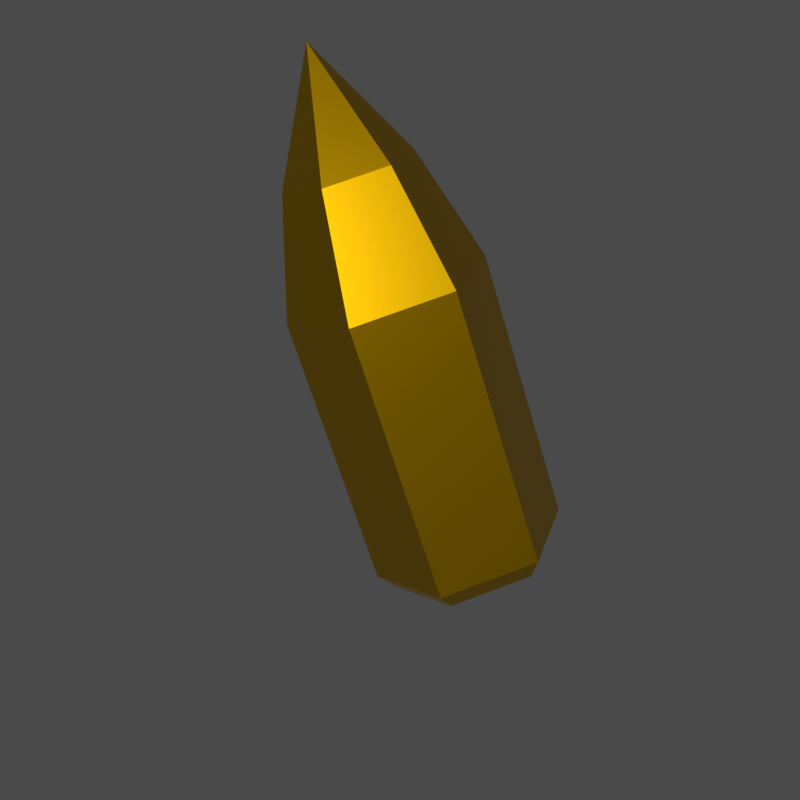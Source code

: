 # Source: Projectile.blend  (saved by Blender 2.93.20; exported with 4.5.12 LTS)
import bpy
from mathutils import Matrix  # noqa: F401  (used for matrix-valued properties, if any)

bpy.ops.wm.read_factory_settings(use_empty=True)
scene = bpy.context.scene
scene.name = 'Scene'

# ---- collections
col_collection = bpy.data.collections.new('Collection'); scene.collection.children.link(col_collection)

# ---- materials (node trees are filled in below, after node groups)
mat_brass = bpy.data.materials.new('Brass')
mat_brass.use_transparent_shadow = False

# ---- material node trees
mat_brass.use_nodes = True; mat_brass.node_tree.nodes.clear()
_N = mat_brass.node_tree.nodes; _L = mat_brass.node_tree.links
n0 = _N.new('ShaderNodeBsdfPrincipled'); n0.name = 'Principled BSDF'; n0.location = (10, 300)
n0.distribution = 'GGX'
n0.subsurface_method = 'BURLEY'
n0.inputs[0].default_value = (0.8, 0.4547, 0.002676, 1.0)
n0.inputs[1].default_value = 1.0
n0.inputs[2].default_value = 0.3916
n0.inputs[3].default_value = 1.45
n0.inputs[13].default_value = 0.4606
n0.inputs[27].default_value = (0.0, 0.0, 0.0, 1.0)
n0.inputs[28].default_value = 1.0
n1 = _N.new('ShaderNodeOutputMaterial'); n1.name = 'Material Output'; n1.location = (300, 300)
_L.new(n0.outputs[0], n1.inputs[0])
n1.is_active_output = True

# ---- world
world_world = bpy.data.worlds.new('World'); scene.world = world_world
world_world.use_nodes = True; world_world.node_tree.nodes.clear()
_N = world_world.node_tree.nodes; _L = world_world.node_tree.links
n0 = _N.new('ShaderNodeOutputWorld'); n0.name = 'World Output'; n0.location = (300, 300)
n1 = _N.new('ShaderNodeBackground'); n1.name = 'Background'; n1.location = (10, 300)
n1.inputs[0].default_value = (0.05088, 0.05088, 0.05088, 1.0)
_L.new(n1.outputs[0], n0.inputs[0])
n0.is_active_output = True
world_world.color = (0.05088, 0.05088, 0.05088)
world_world.use_sun_shadow = False
world_world.sun_shadow_jitter_overblur = 0.0

# ---- cameras
cam_camera = bpy.data.cameras.new('Camera')

# ---- lights
light_sun = bpy.data.lights.new('Sun', 'SUN')
light_sun.transmission_factor = 0.0
light_sun.energy = 1.0
light_sun.shadow_soft_size = 0.3525

# ---- meshes
me_cylinder = bpy.data.meshes.new('Cylinder')
me_cylinder.from_pydata([(0.0, 0.1, 0.02039), (0.0, 0.1, 0.3019), (0.0866, 0.05, 0.02039), (0.0866, 0.05, 0.3019), (0.0866, -0.05, 0.02039), (0.0866, -0.05, 0.3019), (-8.742e-09, -0.1, 0.02039), (-8.742e-09, -0.1, 0.3019), (-0.0866, -0.05, 0.02039), (-0.0866, -0.05, 0.3019), (-0.0866, 0.05, 0.02039), (-0.0866, 0.05, 0.3019), (0.05523, 0.03188, 0.4194), (-2.327e-08, 0.06377, 0.4194), (0.05523, -0.03188, 0.4194), (-2.884e-08, -0.06377, 0.4194), (-0.05523, -0.03188, 0.4194), (-0.05523, 0.03188, 0.4194), (-3.894e-08, -3.492e-10, 0.537), (-7.88e-10, 0.08413, 0.0005663), (0.07286, 0.04207, 0.0005663), (0.07286, -0.04207, 0.0005663), (-8.143e-09, -0.08413, 0.0005663), (-0.07286, -0.04207, 0.0005663), (-0.07286, 0.04207, 0.0005663)], [], [(0, 1, 3, 2), (2, 3, 5, 4), (4, 5, 7, 6), (6, 7, 9, 8), (5, 3, 12, 14), (8, 9, 11, 10), (10, 11, 1, 0), (4, 6, 22, 21), (15, 14, 18), (11, 9, 16, 17), (3, 1, 13, 12), (7, 5, 14, 15), (1, 11, 17, 13), (9, 7, 15, 16), (12, 13, 18), (13, 17, 18), (16, 15, 18), (14, 12, 18), (17, 16, 18), (19, 20, 21, 22, 23, 24), (10, 0, 19, 24), (6, 8, 23, 22), (2, 4, 21, 20), (8, 10, 24, 23), (0, 2, 20, 19)])
_uv = me_cylinder.uv_layers.new(name='UVMap')
_uv.uv.foreach_set('vector', [1.0, 0.5, 1.0, 1.0, 0.8333, 1.0, 0.8333, 0.5, 0.8333, 0.5, 0.8333, 1.0, 0.6667, 1.0, 0.6667, 0.5, 0.6667, 0.5, 0.6667, 1.0, 0.5, 1.0, 0.5, 0.5, 0.5, 0.5, 0.5, 1.0, 0.3333, 1.0, 0.3333, 0.5, 0.6667, 1.0, 0.8333, 1.0, 0.8333, 1.0, 0.6667, 1.0, 0.3333, 0.5, 0.3333, 1.0, 0.1667, 1.0, 0.1667, 0.5, 0.1667, 0.5, 0.1667, 1.0, -8.941e-08, 1.0, -8.941e-08, 0.5, 0.6667, 0.5, 0.5, 0.5, 0.5, 0.5, 0.6667, 0.5, 0.5, 1.0, 0.6667, 1.0, 0.5, 1.0, 0.1667, 1.0, 0.3333, 1.0, 0.3333, 1.0, 0.1667, 1.0, 0.8333, 1.0, 1.0, 1.0, 1.0, 1.0, 0.8333, 1.0, 0.5, 1.0, 0.6667, 1.0, 0.6667, 1.0, 0.5, 1.0, -8.941e-08, 1.0, 0.1667, 1.0, 0.1667, 1.0, -8.941e-08, 1.0, 0.3333, 1.0, 0.5, 1.0, 0.5, 1.0, 0.3333, 1.0, 0.8333, 1.0, 1.0, 1.0, 0.8333, 1.0, -8.941e-08, 1.0, 0.1667, 1.0, -8.941e-08, 1.0, 0.3333, 1.0, 0.5, 1.0, 0.3333, 1.0, 0.6667, 1.0, 0.8333, 1.0, 0.6667, 1.0, 0.1667, 1.0, 0.3333, 1.0, 0.1667, 1.0, 0.75, 0.49, 0.9578, 0.37, 0.9578, 0.13, 0.75, 0.01, 0.5422, 0.13, 0.5422, 0.37, 0.1667, 0.5, -8.941e-08, 0.5, -8.941e-08, 0.5, 0.1667, 0.5, 0.5, 0.5, 0.3333, 0.5, 0.3333, 0.5, 0.5, 0.5, 0.8333, 0.5, 0.6667, 0.5, 0.6667, 0.5, 0.8333, 0.5, 0.3333, 0.5, 0.1667, 0.5, 0.1667, 0.5, 0.3333, 0.5, 1.0, 0.5, 0.8333, 0.5, 0.8333, 0.5, 1.0, 0.5])
me_cylinder.materials.append(mat_brass)
me_cylinder.use_remesh_fix_poles = True
me_cylinder.use_remesh_preserve_attributes = False
me_cylinder.update()

# ---- objects
ob_projectile = bpy.data.objects.new('Projectile', me_cylinder)
ob_sun = bpy.data.objects.new('Sun', light_sun)
ob_camera = bpy.data.objects.new('Camera', cam_camera)

# ---- transforms, parenting, visibility, modifiers, constraints
ob_projectile.location = (-0.05397, 0.01065, -0.006529)
ob_projectile.rotation_euler = (0.327, 0.2536, -0.3737)
ob_projectile.scale = (0.4575, 0.4575, 0.4575)
ob_sun.location = (0.3634, 0.4209, 0.6554)
ob_sun.rotation_euler = (-0.9516, 0.9224, -0.8134)
ob_camera.location = (0.3786, 0.143, 0.2786)
ob_camera.rotation_euler = (1.138, -0.1037, 2.012)

# ---- collection membership
col_collection.objects.link(ob_projectile)
col_collection.objects.link(ob_sun)
col_collection.objects.link(ob_camera)

# ---- scene / render settings (as saved in the file)
scene.camera = ob_camera
scene.frame_start = 1; scene.frame_end = 250; scene.frame_set(1)
scene.render.engine = 'BLENDER_EEVEE_NEXT'
scene.render.resolution_x = 1080
scene.render.film_transparent = True
scene.cycles.use_denoising = False
scene.cycles.samples = 128
scene.cycles.sampling_pattern = 'TABULATED_SOBOL'
scene.cycles.use_adaptive_sampling = False
scene.cycles.use_light_tree = False
scene.eevee.use_gtao = True
scene.view_settings.view_transform = 'Standard'
scene.view_settings.exposure = 0.4255
bpy.context.view_layer.update()
